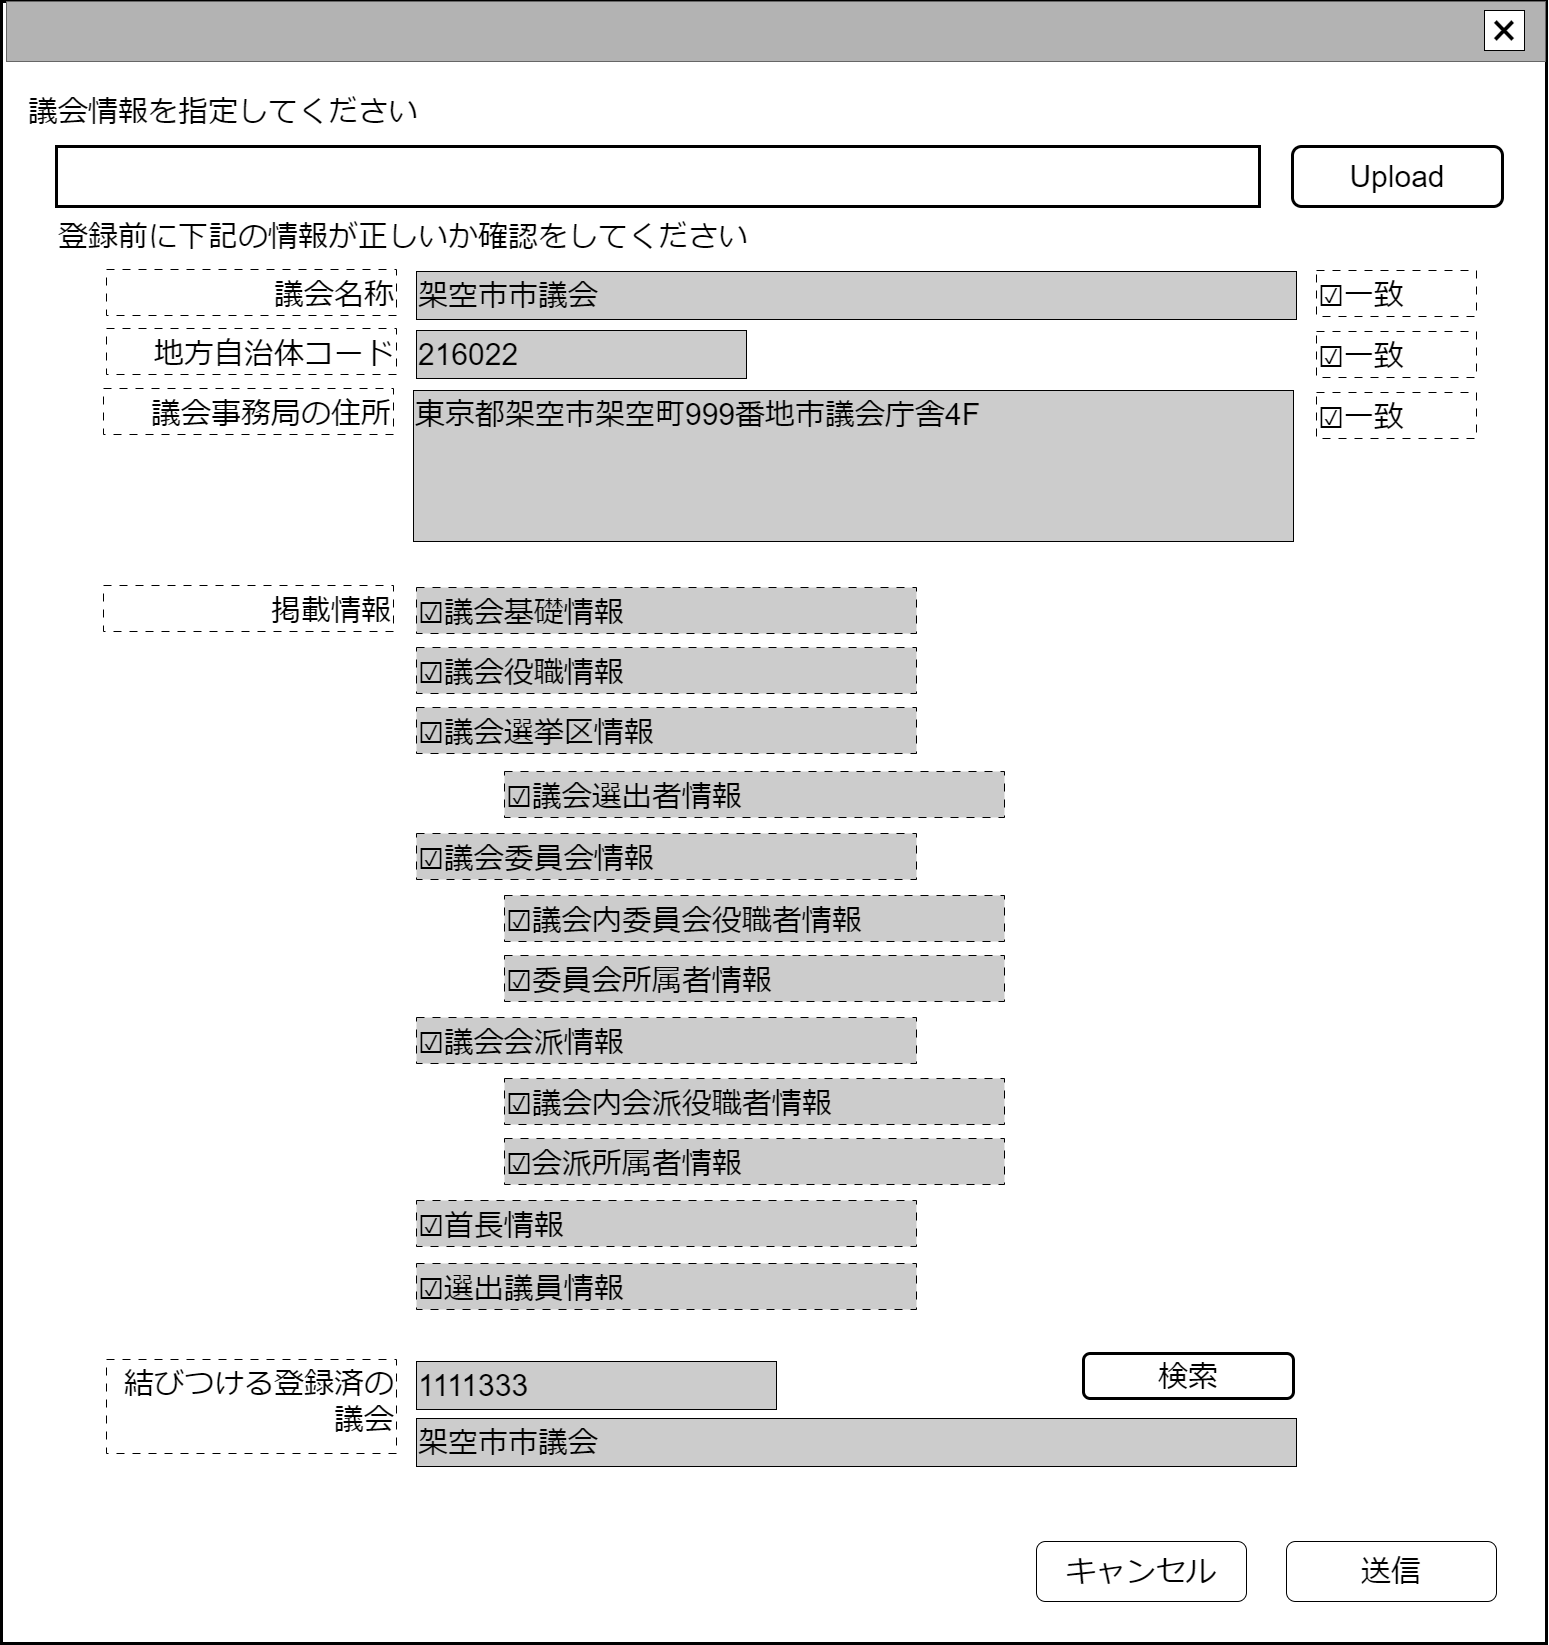

The diagram above was exported from draw.io. Its source (the exported page's mxGraphModel, read from the mxfile embedded in the PNG):
<mxGraphModel dx="1889" dy="1116" grid="1" gridSize="10" guides="1" tooltips="1" connect="1" arrows="1" fold="1" page="1" pageScale="1" pageWidth="1600" pageHeight="1200" math="0" shadow="0">
  <root>
    <mxCell id="0" />
    <mxCell id="cFaB45KztUIKXS-_cTrr-9" value="ウインドウ" style="locked=1;" parent="0" />
    <mxCell id="cFaB45KztUIKXS-_cTrr-10" value="" style="rounded=0;whiteSpace=wrap;html=1;strokeWidth=3;" parent="cFaB45KztUIKXS-_cTrr-9" vertex="1">
      <mxGeometry x="6" y="18" width="1545" height="1642" as="geometry" />
    </mxCell>
    <mxCell id="cFaB45KztUIKXS-_cTrr-11" value="" style="rounded=0;whiteSpace=wrap;html=1;fillColor=#B3B3B3;fontColor=#333333;strokeColor=#666666;" parent="cFaB45KztUIKXS-_cTrr-9" vertex="1">
      <mxGeometry x="11" y="18" width="1539" height="60" as="geometry" />
    </mxCell>
    <mxCell id="cFaB45KztUIKXS-_cTrr-12" value="&lt;font style=&quot;font-size: 48px;&quot;&gt;×&lt;/font&gt;" style="rounded=0;whiteSpace=wrap;html=1;" parent="cFaB45KztUIKXS-_cTrr-9" vertex="1">
      <mxGeometry x="1489" y="27" width="40" height="40" as="geometry" />
    </mxCell>
    <mxCell id="cFaB45KztUIKXS-_cTrr-14" value="名称未設定レイヤ" style="" parent="0" />
    <mxCell id="HvR4dSRWBfD3urc1JDpB-8" value="&lt;font style=&quot;font-size: 30px;&quot;&gt;登録前に下記の情報が正しいか確認をしてください&lt;/font&gt;" style="text;html=1;strokeColor=none;fillColor=none;align=left;verticalAlign=middle;whiteSpace=wrap;rounded=0;" parent="cFaB45KztUIKXS-_cTrr-14" vertex="1">
      <mxGeometry x="61" y="238" width="750" height="30" as="geometry" />
    </mxCell>
    <mxCell id="HvR4dSRWBfD3urc1JDpB-15" value="&lt;span style=&quot;font-size: 30px;&quot;&gt;送信&lt;/span&gt;" style="rounded=1;whiteSpace=wrap;html=1;" parent="cFaB45KztUIKXS-_cTrr-14" vertex="1">
      <mxGeometry x="1291" y="1558" width="210" height="60" as="geometry" />
    </mxCell>
    <mxCell id="HvR4dSRWBfD3urc1JDpB-16" value="&lt;span style=&quot;font-size: 30px;&quot;&gt;キャンセル&lt;/span&gt;" style="rounded=1;whiteSpace=wrap;html=1;" parent="cFaB45KztUIKXS-_cTrr-14" vertex="1">
      <mxGeometry x="1041" y="1558" width="210" height="60" as="geometry" />
    </mxCell>
    <mxCell id="rMlkWfYMhBXUC336Wd6b-3" value="&lt;span style=&quot;font-size: 30px;&quot;&gt;Upload&lt;/span&gt;" style="rounded=1;whiteSpace=wrap;html=1;fillColor=#FFFFFF;strokeWidth=3;" parent="cFaB45KztUIKXS-_cTrr-14" vertex="1">
      <mxGeometry x="1297" y="163" width="210" height="60" as="geometry" />
    </mxCell>
    <mxCell id="rMlkWfYMhBXUC336Wd6b-4" value="&lt;span style=&quot;font-size: 30px;&quot;&gt;議会情報を指定してください&lt;/span&gt;" style="text;html=1;strokeColor=none;fillColor=none;align=left;verticalAlign=middle;whiteSpace=wrap;rounded=0;" parent="cFaB45KztUIKXS-_cTrr-14" vertex="1">
      <mxGeometry x="31" y="108" width="600" height="40" as="geometry" />
    </mxCell>
    <mxCell id="rMlkWfYMhBXUC336Wd6b-5" value="" style="rounded=0;whiteSpace=wrap;html=1;strokeWidth=3;" parent="cFaB45KztUIKXS-_cTrr-14" vertex="1">
      <mxGeometry x="61" y="163" width="1203" height="60" as="geometry" />
    </mxCell>
    <mxCell id="rMlkWfYMhBXUC336Wd6b-7" value="&lt;span style=&quot;font-size: 30px;&quot;&gt;地方自治体コード&lt;/span&gt;" style="rounded=0;whiteSpace=wrap;html=1;align=right;dashed=1;dashPattern=8 8;verticalAlign=bottom;" parent="cFaB45KztUIKXS-_cTrr-14" vertex="1">
      <mxGeometry x="111" y="345" width="290" height="46" as="geometry" />
    </mxCell>
    <mxCell id="rMlkWfYMhBXUC336Wd6b-8" value="&lt;span style=&quot;font-size: 30px;&quot;&gt;216022&lt;/span&gt;" style="rounded=0;whiteSpace=wrap;html=1;align=left;fillColor=#CCCCCC;" parent="cFaB45KztUIKXS-_cTrr-14" vertex="1">
      <mxGeometry x="421" y="347" width="330" height="48" as="geometry" />
    </mxCell>
    <mxCell id="rMlkWfYMhBXUC336Wd6b-13" value="&lt;span style=&quot;font-size: 30px;&quot;&gt;議会事務局の住所&lt;/span&gt;" style="rounded=0;whiteSpace=wrap;html=1;align=right;dashed=1;dashPattern=8 8;verticalAlign=bottom;" parent="cFaB45KztUIKXS-_cTrr-14" vertex="1">
      <mxGeometry x="108" y="405" width="290" height="46" as="geometry" />
    </mxCell>
    <mxCell id="rMlkWfYMhBXUC336Wd6b-14" value="&lt;span style=&quot;font-size: 30px;&quot;&gt;東京都架空市架空町999番地市議会庁舎4F&lt;/span&gt;" style="rounded=0;whiteSpace=wrap;html=1;align=left;verticalAlign=top;fillColor=#CCCCCC;" parent="cFaB45KztUIKXS-_cTrr-14" vertex="1">
      <mxGeometry x="418" y="407" width="880" height="151" as="geometry" />
    </mxCell>
    <mxCell id="rMlkWfYMhBXUC336Wd6b-19" value="&lt;span style=&quot;font-size: 30px;&quot;&gt;☑議会基礎情報&lt;/span&gt;" style="rounded=0;whiteSpace=wrap;html=1;align=left;dashed=1;dashPattern=8 8;verticalAlign=bottom;fillColor=#CCCCCC;" parent="cFaB45KztUIKXS-_cTrr-14" vertex="1">
      <mxGeometry x="421" y="604" width="500" height="46" as="geometry" />
    </mxCell>
    <mxCell id="rMlkWfYMhBXUC336Wd6b-20" value="&lt;span style=&quot;font-size: 30px;&quot;&gt;議会名称&lt;/span&gt;" style="rounded=0;whiteSpace=wrap;html=1;align=right;dashed=1;dashPattern=8 8;verticalAlign=bottom;" parent="cFaB45KztUIKXS-_cTrr-14" vertex="1">
      <mxGeometry x="111" y="286" width="290" height="46" as="geometry" />
    </mxCell>
    <mxCell id="rMlkWfYMhBXUC336Wd6b-21" value="&lt;span style=&quot;font-size: 30px;&quot;&gt;架空市市議会&lt;/span&gt;" style="rounded=0;whiteSpace=wrap;html=1;align=left;fillColor=#CCCCCC;" parent="cFaB45KztUIKXS-_cTrr-14" vertex="1">
      <mxGeometry x="421" y="288" width="880" height="48" as="geometry" />
    </mxCell>
    <mxCell id="I98U6csfKiKjN-V1iLkN-1" value="&lt;span style=&quot;font-size: 30px;&quot;&gt;☑一致&lt;/span&gt;" style="rounded=0;whiteSpace=wrap;html=1;align=left;dashed=1;dashPattern=8 8;verticalAlign=bottom;" parent="cFaB45KztUIKXS-_cTrr-14" vertex="1">
      <mxGeometry x="1321" y="409" width="160" height="46" as="geometry" />
    </mxCell>
    <mxCell id="I98U6csfKiKjN-V1iLkN-2" value="&lt;span style=&quot;font-size: 30px;&quot;&gt;☑一致&lt;/span&gt;" style="rounded=0;whiteSpace=wrap;html=1;align=left;dashed=1;dashPattern=8 8;verticalAlign=bottom;" parent="cFaB45KztUIKXS-_cTrr-14" vertex="1">
      <mxGeometry x="1321" y="348" width="160" height="46" as="geometry" />
    </mxCell>
    <mxCell id="I98U6csfKiKjN-V1iLkN-3" value="&lt;span style=&quot;font-size: 30px;&quot;&gt;☑一致&lt;/span&gt;" style="rounded=0;whiteSpace=wrap;html=1;align=left;dashed=1;dashPattern=8 8;verticalAlign=bottom;" parent="cFaB45KztUIKXS-_cTrr-14" vertex="1">
      <mxGeometry x="1321" y="287" width="160" height="46" as="geometry" />
    </mxCell>
    <mxCell id="I98U6csfKiKjN-V1iLkN-4" value="&lt;span style=&quot;font-size: 30px;&quot;&gt;結びつける登録済の議会&lt;/span&gt;" style="rounded=0;whiteSpace=wrap;html=1;align=right;dashed=1;dashPattern=8 8;verticalAlign=top;" parent="cFaB45KztUIKXS-_cTrr-14" vertex="1">
      <mxGeometry x="111" y="1376" width="290" height="94" as="geometry" />
    </mxCell>
    <mxCell id="I98U6csfKiKjN-V1iLkN-5" value="&lt;span style=&quot;font-size: 30px;&quot;&gt;架空市市議会&lt;/span&gt;" style="rounded=0;whiteSpace=wrap;html=1;align=left;fillColor=#CCCCCC;" parent="cFaB45KztUIKXS-_cTrr-14" vertex="1">
      <mxGeometry x="421" y="1435" width="880" height="48" as="geometry" />
    </mxCell>
    <mxCell id="I98U6csfKiKjN-V1iLkN-6" value="&lt;span style=&quot;font-size: 30px;&quot;&gt;1111333&lt;/span&gt;" style="rounded=0;whiteSpace=wrap;html=1;align=left;fillColor=#CCCCCC;" parent="cFaB45KztUIKXS-_cTrr-14" vertex="1">
      <mxGeometry x="421" y="1378" width="360" height="48" as="geometry" />
    </mxCell>
    <mxCell id="R5iGpdARVRINriSJcsZn-0" value="&lt;span style=&quot;font-size: 30px;&quot;&gt;検索&lt;/span&gt;" style="rounded=1;whiteSpace=wrap;html=1;fillColor=#FFFFFF;strokeWidth=3;" parent="cFaB45KztUIKXS-_cTrr-14" vertex="1">
      <mxGeometry x="1088" y="1370" width="210" height="45" as="geometry" />
    </mxCell>
    <mxCell id="C2GDFJTK8cIj5DBE2Fla-1" value="&lt;span style=&quot;font-size: 30px;&quot;&gt;☑議会役職情報&lt;/span&gt;" style="rounded=0;whiteSpace=wrap;html=1;align=left;dashed=1;dashPattern=8 8;verticalAlign=bottom;fillColor=#CCCCCC;" vertex="1" parent="cFaB45KztUIKXS-_cTrr-14">
      <mxGeometry x="421" y="664" width="500" height="46" as="geometry" />
    </mxCell>
    <mxCell id="C2GDFJTK8cIj5DBE2Fla-2" value="&lt;span style=&quot;font-size: 30px;&quot;&gt;☑議会選挙区情報&lt;/span&gt;" style="rounded=0;whiteSpace=wrap;html=1;align=left;dashed=1;dashPattern=8 8;verticalAlign=bottom;fillColor=#CCCCCC;" vertex="1" parent="cFaB45KztUIKXS-_cTrr-14">
      <mxGeometry x="421" y="724" width="500" height="46" as="geometry" />
    </mxCell>
    <mxCell id="C2GDFJTK8cIj5DBE2Fla-3" value="&lt;span style=&quot;font-size: 30px;&quot;&gt;☑議会委員会情報&lt;/span&gt;" style="rounded=0;whiteSpace=wrap;html=1;align=left;dashed=1;dashPattern=8 8;verticalAlign=bottom;fillColor=#CCCCCC;" vertex="1" parent="cFaB45KztUIKXS-_cTrr-14">
      <mxGeometry x="421" y="850" width="500" height="46" as="geometry" />
    </mxCell>
    <mxCell id="C2GDFJTK8cIj5DBE2Fla-4" value="&lt;span style=&quot;font-size: 30px;&quot;&gt;掲載情報&lt;/span&gt;" style="rounded=0;whiteSpace=wrap;html=1;align=right;dashed=1;dashPattern=8 8;verticalAlign=bottom;" vertex="1" parent="cFaB45KztUIKXS-_cTrr-14">
      <mxGeometry x="108" y="602" width="290" height="46" as="geometry" />
    </mxCell>
    <mxCell id="C2GDFJTK8cIj5DBE2Fla-5" value="&lt;span style=&quot;font-size: 30px;&quot;&gt;☑議会会派情報&lt;/span&gt;" style="rounded=0;whiteSpace=wrap;html=1;align=left;dashed=1;dashPattern=8 8;verticalAlign=bottom;fillColor=#CCCCCC;" vertex="1" parent="cFaB45KztUIKXS-_cTrr-14">
      <mxGeometry x="421" y="1034" width="500" height="46" as="geometry" />
    </mxCell>
    <mxCell id="C2GDFJTK8cIj5DBE2Fla-6" value="&lt;span style=&quot;font-size: 30px;&quot;&gt;☑&lt;/span&gt;&lt;span style=&quot;font-size: 30px;&quot;&gt;首長情報&lt;/span&gt;" style="rounded=0;whiteSpace=wrap;html=1;align=left;dashed=1;dashPattern=8 8;verticalAlign=bottom;fillColor=#CCCCCC;" vertex="1" parent="cFaB45KztUIKXS-_cTrr-14">
      <mxGeometry x="421" y="1217" width="500" height="46" as="geometry" />
    </mxCell>
    <mxCell id="C2GDFJTK8cIj5DBE2Fla-7" value="&lt;span style=&quot;font-size: 30px;&quot;&gt;☑&lt;/span&gt;&lt;span style=&quot;font-size: 30px;&quot;&gt;選出議員情報&lt;/span&gt;" style="rounded=0;whiteSpace=wrap;html=1;align=left;dashed=1;dashPattern=8 8;verticalAlign=bottom;fillColor=#CCCCCC;" vertex="1" parent="cFaB45KztUIKXS-_cTrr-14">
      <mxGeometry x="421" y="1280" width="500" height="46" as="geometry" />
    </mxCell>
    <mxCell id="C2GDFJTK8cIj5DBE2Fla-8" value="&lt;span style=&quot;font-size: 30px;&quot;&gt;☑議会選出者情報&lt;/span&gt;" style="rounded=0;whiteSpace=wrap;html=1;align=left;dashed=1;dashPattern=8 8;verticalAlign=bottom;fillColor=#CCCCCC;" vertex="1" parent="cFaB45KztUIKXS-_cTrr-14">
      <mxGeometry x="509" y="788" width="500" height="46" as="geometry" />
    </mxCell>
    <mxCell id="C2GDFJTK8cIj5DBE2Fla-9" value="&lt;span style=&quot;font-size: 30px;&quot;&gt;☑議会内委員会役職者情報&lt;/span&gt;" style="rounded=0;whiteSpace=wrap;html=1;align=left;dashed=1;dashPattern=8 8;verticalAlign=bottom;fillColor=#CCCCCC;" vertex="1" parent="cFaB45KztUIKXS-_cTrr-14">
      <mxGeometry x="509" y="912" width="500" height="46" as="geometry" />
    </mxCell>
    <mxCell id="C2GDFJTK8cIj5DBE2Fla-10" value="&lt;span style=&quot;font-size: 30px;&quot;&gt;☑委員会所属者情報&lt;/span&gt;" style="rounded=0;whiteSpace=wrap;html=1;align=left;dashed=1;dashPattern=8 8;verticalAlign=bottom;fillColor=#CCCCCC;" vertex="1" parent="cFaB45KztUIKXS-_cTrr-14">
      <mxGeometry x="509" y="972" width="500" height="46" as="geometry" />
    </mxCell>
    <mxCell id="C2GDFJTK8cIj5DBE2Fla-11" value="&lt;span style=&quot;font-size: 30px;&quot;&gt;☑議会内会派役職者情報&lt;/span&gt;" style="rounded=0;whiteSpace=wrap;html=1;align=left;dashed=1;dashPattern=8 8;verticalAlign=bottom;fillColor=#CCCCCC;" vertex="1" parent="cFaB45KztUIKXS-_cTrr-14">
      <mxGeometry x="509" y="1095" width="500" height="46" as="geometry" />
    </mxCell>
    <mxCell id="C2GDFJTK8cIj5DBE2Fla-12" value="&lt;span style=&quot;font-size: 30px;&quot;&gt;☑会派所属者情報&lt;/span&gt;" style="rounded=0;whiteSpace=wrap;html=1;align=left;dashed=1;dashPattern=8 8;verticalAlign=bottom;fillColor=#CCCCCC;" vertex="1" parent="cFaB45KztUIKXS-_cTrr-14">
      <mxGeometry x="509" y="1155" width="500" height="46" as="geometry" />
    </mxCell>
  </root>
</mxGraphModel>